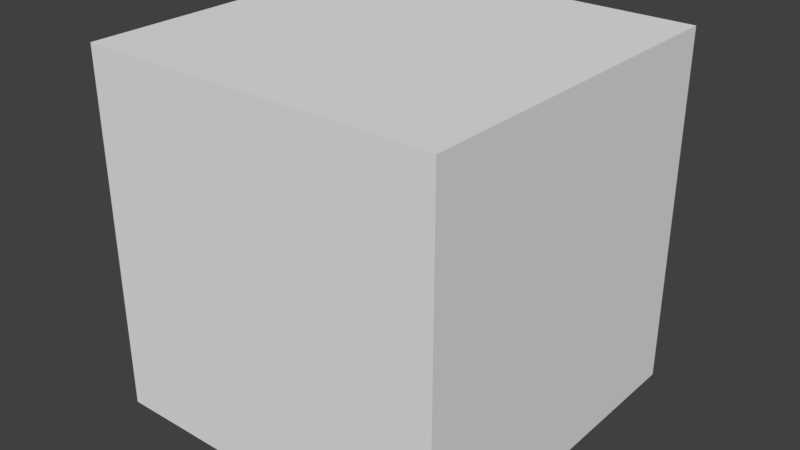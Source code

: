# Source: double_bone.blend  (saved by Blender 2.78.0; exported with 4.5.12 LTS)
import bpy
from mathutils import Matrix  # noqa: F401  (used for matrix-valued properties, if any)

bpy.ops.wm.read_factory_settings(use_empty=True)
scene = bpy.context.scene
scene.name = 'Scene'

# ---- collections
col_collection_1 = bpy.data.collections.new('Collection 1'); scene.collection.children.link(col_collection_1)

# ---- world
world_world = bpy.data.worlds.new('World'); scene.world = world_world
world_world.color = (0.05088, 0.05088, 0.05088)
world_world.use_sun_shadow = False
world_world.sun_shadow_jitter_overblur = 0.0
world_world.cycles.sampling_method = 'MANUAL'

# ---- meshes
me_cube_002 = bpy.data.meshes.new('Cube.002')
me_cube_002.from_pydata([(-1.0, -1.0, 0.0), (-1.0, -1.0, 2.0), (-1.0, 1.0, 0.0), (-1.0, 1.0, 2.0), (1.0, -1.0, 0.0), (1.0, -1.0, 2.0), (1.0, 1.0, 0.0), (1.0, 1.0, 2.0)], [], [(0, 1, 3, 2), (2, 3, 7, 6), (6, 7, 5, 4), (4, 5, 1, 0), (2, 6, 4, 0), (7, 3, 1, 5)])
me_cube_002.use_remesh_preserve_volume = False
me_cube_002.use_remesh_preserve_attributes = False
me_cube_002.use_mirror_vertex_groups = False
me_cube_002.update()
arm_armature_001 = bpy.data.armatures.new('Armature.001')  # bones are not reproduced

# ---- objects
ob_armature = bpy.data.objects.new('Armature', arm_armature_001)
ob_cube = bpy.data.objects.new('Cube', me_cube_002)

# ---- transforms, parenting, visibility, modifiers, constraints
ob_armature.location = (0.0, 0.0, 0.0)
ob_armature.lineart.crease_threshold = 0.0
ob_cube.parent = ob_armature
ob_cube.location = (0.0, 0.0, 0.0)
ob_cube.lineart.crease_threshold = 0.0
_vg = ob_cube.vertex_groups.new(name='Bone')
for _i, _w in zip([0, 1, 2, 3, 4, 5, 6, 7], [0.8597, 0.1546, 0.8454, 0.1403, 0.8454, 0.1403, 0.8597, 0.1546]): _vg.add([_i], _w, 'REPLACE')
_vg = ob_cube.vertex_groups.new(name='Bone.001')
for _i, _w in zip([0, 1, 2, 3, 4, 5, 6, 7], [0.1403, 0.8454, 0.1546, 0.8597, 0.1546, 0.8597, 0.1403, 0.8454]): _vg.add([_i], _w, 'REPLACE')
_m = ob_cube.modifiers.new('Armature', 'ARMATURE')
_m.object = ob_armature

# ---- collection membership
col_collection_1.objects.link(ob_armature)
col_collection_1.objects.link(ob_cube)

# ---- scene / render settings (as saved in the file)
scene.frame_start = 1; scene.frame_end = 250; scene.frame_set(1)
scene.render.engine = 'BLENDER_EEVEE_NEXT'
scene.render.resolution_percentage = 50
scene.render.dither_intensity = 0.0
scene.cycles.use_denoising = False
scene.cycles.samples = 128
scene.cycles.sampling_pattern = 'TABULATED_SOBOL'
scene.cycles.light_sampling_threshold = 0.0
scene.cycles.use_adaptive_sampling = False
scene.cycles.use_light_tree = False
scene.cycles.blur_glossy = 0.0
scene.cycles.sample_clamp_indirect = 0.0
scene.view_settings.view_transform = 'Standard'
bpy.context.view_layer.update()

# ---- added for rendering (the .blend has no active camera and no usable light): camera, sun
cam_auto = bpy.data.cameras.new('AutoCamera')
cam_auto.lens = 50.0
cam_auto.sensor_width = 36.0
cam_auto.clip_end = 1000.0
ob_auto_camera = bpy.data.objects.new('AutoCamera', cam_auto)
scene.collection.objects.link(ob_auto_camera)
ob_auto_camera.location = (3.20507, -3.84609, 3.56406)
ob_auto_camera.rotation_euler = (1.09748, -7.21219e-08, 0.694738)
scene.camera = ob_auto_camera
light_auto_sun = bpy.data.lights.new('AutoSun', 'SUN')
light_auto_sun.energy = 3.0
light_auto_sun.angle = 0.0523599
ob_auto_sun = bpy.data.objects.new('AutoSun', light_auto_sun)
scene.collection.objects.link(ob_auto_sun)
ob_auto_sun.rotation_euler = (0.872665, 0.174533, 0.523599)
bpy.context.view_layer.update()
